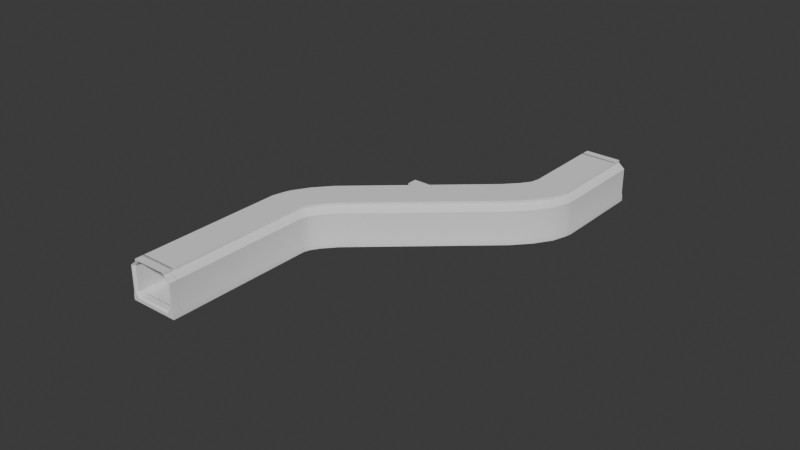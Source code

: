 # Source: track_subtlebend.blend  (saved by Blender 4.2.66; exported with 4.5.12 LTS)
import bpy
from mathutils import Matrix  # noqa: F401  (used for matrix-valued properties, if any)

bpy.ops.wm.read_factory_settings(use_empty=True)
scene = bpy.context.scene
scene.name = 'Scene'

# ---- collections
col_collection = bpy.data.collections.new('Collection'); scene.collection.children.link(col_collection)

# ---- node groups
ng_smooth_by_angle_001 = bpy.data.node_groups.new('Smooth by Angle.001', 'GeometryNodeTree')
_s = ng_smooth_by_angle_001.interface.new_socket(name='Mesh', in_out='OUTPUT', socket_type='NodeSocketGeometry')
_s = ng_smooth_by_angle_001.interface.new_socket(name='Mesh', in_out='INPUT', socket_type='NodeSocketGeometry')
_s = ng_smooth_by_angle_001.interface.new_socket(name='Angle', in_out='INPUT', socket_type='NodeSocketFloat')
_s.subtype = 'ANGLE'
_s.default_value = 0.5236
_s.min_value = 0.0
_s.max_value = 3.142
_s.description = 'Maximum face angle for smooth edges'
_s = ng_smooth_by_angle_001.interface.new_socket(name='Ignore Sharpness', in_out='INPUT', socket_type='NodeSocketBool')
_s.force_non_field = True
ng_smooth_by_angle_001.description = 'Set the sharpness of mesh edges based on the angle between the neighboring faces'
ng_smooth_by_angle_001.is_modifier = True
_N = ng_smooth_by_angle_001.nodes; _L = ng_smooth_by_angle_001.links
n0 = _N.new('GeometryNodeSetShadeSmooth'); n0.name = 'Set Shade Smooth'; n0.location = (120, -80)
n0.domain = 'EDGE'
n1 = _N.new('GeometryNodeSetShadeSmooth'); n1.name = 'Set Shade Smooth.001'; n1.location = (300, -80)
n2 = _N.new('NodeGroupOutput'); n2.name = 'Group Output'; n2.location = (480, -80)
n3 = _N.new('GeometryNodeInputMeshEdgeAngle'); n3.name = 'Edge Angle'; n3.location = (-440, -240)
n4 = _N.new('NodeGroupInput'); n4.name = 'Group Input'; n4.location = (-80, -80)
n5 = _N.new('GeometryNodeInputEdgeSmooth'); n5.name = 'Is Edge Smooth'; n5.location = (-260, -120)
n6 = _N.new('GeometryNodeInputShadeSmooth'); n6.name = 'Is Shade Smooth'; n6.location = (-440, -397)
n7 = _N.new('FunctionNodeCompare'); n7.name = 'Compare'; n7.location = (-260, -260)
n7.operation = 'LESS_EQUAL'
n7.inputs[6].default_value = (0.0, 0.0, 0.0, 0.0)
n7.inputs[7].default_value = (0.0, 0.0, 0.0, 0.0)
n8 = _N.new('FunctionNodeBooleanMath'); n8.name = 'Boolean Math.001'; n8.location = (-80, -260)
n9 = _N.new('NodeGroupInput'); n9.name = 'Group Input.001'; n9.location = (-440, -329)
n10 = _N.new('NodeGroupInput'); n10.name = 'Group Input.002'; n10.location = (-259, -189)
n11 = _N.new('FunctionNodeBooleanMath'); n11.name = 'Boolean Math'; n11.location = (-80, -149)
n11.operation = 'OR'
n12 = _N.new('FunctionNodeBooleanMath'); n12.name = 'Boolean Math.002'; n12.location = (-260, -380)
n12.operation = 'OR'
n13 = _N.new('NodeGroupInput'); n13.name = 'Group Input.003'; n13.location = (-440, -460)
_L.new(n3.outputs[0], n7.inputs[0])
_L.new(n1.outputs[0], n2.inputs[0])
_L.new(n9.outputs[1], n7.inputs[1])
_L.new(n7.outputs[0], n8.inputs[0])
_L.new(n4.outputs[0], n0.inputs[0])
_L.new(n0.outputs[0], n1.inputs[0])
_L.new(n8.outputs[0], n0.inputs[2])
_L.new(n10.outputs[2], n11.inputs[1])
_L.new(n5.outputs[0], n11.inputs[0])
_L.new(n11.outputs[0], n0.inputs[1])
_L.new(n13.outputs[2], n12.inputs[1])
_L.new(n6.outputs[0], n12.inputs[0])
_L.new(n12.outputs[0], n8.inputs[1])
n2.is_active_output = True

# ---- world
world_world = bpy.data.worlds.new('World'); scene.world = world_world
world_world.use_nodes = True; world_world.node_tree.nodes.clear()
_N = world_world.node_tree.nodes; _L = world_world.node_tree.links
n0 = _N.new('ShaderNodeOutputWorld'); n0.name = 'World Output'; n0.location = (300, 300)
n1 = _N.new('ShaderNodeBackground'); n1.name = 'Background'; n1.location = (10, 300)
n1.inputs[0].default_value = (0.05088, 0.05088, 0.05088, 1.0)
_L.new(n1.outputs[0], n0.inputs[0])
n0.is_active_output = True
world_world.color = (0.05088, 0.05088, 0.05088)
world_world.use_sun_shadow = False
world_world.sun_shadow_jitter_overblur = 0.0

# ---- meshes
me_cube_001 = bpy.data.meshes.new('Cube.001')
me_cube_001.from_pydata([(-10.0, -0.9728, -2.0), (-10.0, -0.9728, 1.192e-06), (-10.0, 0.9728, -2.0), (-10.0, 0.9728, 1.192e-06), (10.0, -0.9728, -2.0), (10.0, -0.9728, -1.192e-06), (10.0, 0.9728, -2.0), (10.0, 0.9728, -1.192e-06), (8.319, 0.9728, -2.0), (-8.319, 0.9728, -2.0), (-8.319, -0.9728, -2.0), (8.319, -0.9728, -2.0), (-8.319, 0.9728, 1.372), (-6.947, 0.9728, 7.153e-07), (6.947, 0.9728, -7.153e-07), (8.319, 0.9728, 1.372), (8.319, -0.9728, 1.372), (6.947, -0.9728, -7.153e-07), (-6.947, -0.9728, 7.153e-07), (-8.319, -0.9728, 1.372), (-9.647, -0.9728, 1.372), (9.647, -0.9728, 1.372), (9.647, 0.9728, 1.372), (-9.647, 0.9728, 1.372), (-8.319, 0.9728, 11.47), (-9.647, 0.9728, 11.47), (9.647, -0.9728, 11.47), (9.647, 0.9728, 11.47), (8.319, 0.9728, 11.47), (8.319, -0.9728, 11.47), (-9.647, -0.9728, 11.47), (-8.319, -0.9728, 11.47), (-6.214, 0.9728, 13.55), (-7.206, 0.9728, 13.55), (7.206, -0.9728, 13.55), (7.206, 0.9728, 13.55), (6.214, 0.9728, 13.55), (6.214, -0.9728, 13.55), (-7.206, -0.9728, 13.55), (-6.214, -0.9728, 13.55), (6.214, -0.9728, 14.58), (7.206, -0.9728, 14.58), (7.206, 0.9728, 14.58), (6.214, 0.9728, 14.58), (-6.214, 0.9728, 14.58), (-7.206, 0.9728, 14.58), (-7.206, -0.9728, 14.58), (-6.214, -0.9728, 14.58)], [], [(19, 12, 24, 31), (7, 22, 21, 5), (31, 24, 32, 39), (8, 11, 10, 9), (9, 10, 0, 2), (6, 4, 11, 8), (7, 5, 4, 6), (1, 3, 2, 0), (12, 19, 18, 13), (14, 17, 16, 15), (13, 18, 17, 14), (23, 3, 1, 20), (33, 38, 46, 45), (21, 22, 27, 26), (44, 47, 40, 43), (15, 16, 29, 28), (23, 20, 30, 25), (25, 30, 38, 33), (26, 27, 35, 34), (28, 29, 37, 36), (47, 44, 45, 46), (43, 40, 41, 42), (34, 35, 42, 41), (39, 32, 36, 37)])
me_cube_001.polygons.foreach_set('use_smooth', [True] * 24)
_uv = me_cube_001.uv_layers.new(name='UVMap')
_uv.uv.foreach_set('vector', [0.854, 0.75, 0.854, 0.5, 0.854, 0.5, 0.854, 0.75, 0.625, 0.5, 0.646, 0.5, 0.646, 0.75, 0.625, 0.75, 0.854, 0.75, 0.854, 0.5, 0.854, 0.5, 0.854, 0.75, 0.354, 0.5, 0.354, 0.75, 0.146, 0.75, 0.146, 0.5, 0.146, 0.5, 0.146, 0.75, 0.125, 0.75, 0.125, 0.5, 0.375, 0.5, 0.375, 0.75, 0.354, 0.75, 0.354, 0.5, 0.625, 0.5, 0.625, 0.75, 0.375, 0.75, 0.375, 0.5, 0.625, 0.0, 0.625, 0.25, 0.375, 0.25, 0.375, 0.0, 0.854, 0.5, 0.854, 0.75, 0.8368, 0.75, 0.8368, 0.5, 0.6632, 0.5, 0.6632, 0.75, 0.646, 0.75, 0.646, 0.5, 0.8368, 0.5, 0.8368, 0.75, 0.6632, 0.75, 0.6632, 0.5, 0.854, 0.5, 0.625, 0.25, 0.625, 0.0, 0.854, 0.75, 0.854, 0.5, 0.854, 0.75, 0.854, 0.75, 0.854, 0.5, 0.646, 0.75, 0.646, 0.5, 0.646, 0.5, 0.646, 0.75, 0.854, 0.5, 0.854, 0.75, 0.646, 0.75, 0.646, 0.5, 0.646, 0.5, 0.646, 0.75, 0.646, 0.75, 0.646, 0.5, 0.854, 0.5, 0.854, 0.75, 0.854, 0.75, 0.854, 0.5, 0.854, 0.5, 0.854, 0.75, 0.854, 0.75, 0.854, 0.5, 0.646, 0.75, 0.646, 0.5, 0.646, 0.5, 0.646, 0.75, 0.646, 0.5, 0.646, 0.75, 0.646, 0.75, 0.646, 0.5, 0.854, 0.75, 0.854, 0.5, 0.854, 0.5, 0.854, 0.75, 0.646, 0.5, 0.646, 0.75, 0.646, 0.75, 0.646, 0.5, 0.646, 0.75, 0.646, 0.5, 0.646, 0.5, 0.646, 0.75, 0.854, 0.75, 0.854, 0.5, 0.646, 0.5, 0.646, 0.75])
me_cube_001.update()
me_cube_002 = bpy.data.meshes.new('Cube.002')
me_cube_002.from_pydata([(-10.0, -0.9728, -2.0), (-10.0, -0.9728, 1.192e-06), (-10.0, 0.9728, -2.0), (-10.0, 0.9728, 1.192e-06), (10.0, -0.9728, -2.0), (10.0, 0.9728, -2.0), (8.319, 0.9728, -2.0), (-8.319, 0.9728, -2.0), (-8.319, -0.9728, -2.0), (8.319, -0.9728, -2.0), (-8.319, 0.9728, 1.372), (6.947, 0.9728, -7.153e-07), (8.319, 0.9728, 1.372), (8.319, -0.9728, 1.372), (6.947, -0.9728, -7.153e-07), (-8.319, -1.973, -2.0), (-8.319, -0.9728, 1.372), (-9.647, -0.9728, 1.372), (9.647, -0.9728, 1.372), (9.647, 0.9728, 1.372), (-9.647, 0.9728, 1.372), (-8.319, 0.9728, 11.47), (-9.647, 0.9728, 11.47), (9.647, -0.9728, 11.47), (9.647, 0.9728, 11.47), (8.319, 0.9728, 11.47), (8.319, -0.9728, 11.47), (-9.647, -0.9728, 11.47), (-8.319, -0.9728, 11.47), (-6.214, 0.9728, 13.55), (-7.206, 0.9728, 13.55), (7.206, -0.9728, 13.55), (7.206, 0.9728, 13.55), (6.214, 0.9728, 13.55), (6.214, -0.9728, 13.55), (-7.206, -0.9728, 13.55), (-6.214, -0.9728, 13.55), (6.214, -0.9728, 14.58), (7.206, -0.9728, 14.58), (7.206, 0.9728, 14.58), (6.214, 0.9728, 14.58), (-6.214, 0.9728, 14.58), (-7.206, 0.9728, 14.58), (-7.206, -0.9728, 14.58), (-6.214, -0.9728, 14.58), (10.0, -1.973, -2.0), (10.0, -0.9728, -1.192e-06), (8.319, -1.973, -2.0), (-6.947, -0.9728, -1.192e-06), (-10.0, -1.973, 1.192e-06), (-6.947, 0.9728, -1.192e-06), (10.0, 0.9728, -1.192e-06), (-10.0, -1.973, -2.0), (7.206, -1.973, 13.55), (-9.647, -1.973, 1.372), (9.647, -1.973, 11.47), (-9.647, -1.973, 11.47), (9.647, -1.973, 1.372), (-7.206, -1.973, 13.55), (6.214, -1.973, 14.58), (7.206, -1.973, 14.58), (-7.206, -1.973, 14.58), (-6.214, -1.973, 14.58), (10.0, -1.973, -1.192e-06), (-10.0, 1.973, 1.192e-06), (-10.0, 1.973, -2.0), (-8.319, 1.973, -2.0), (10.0, 1.973, -2.0), (8.319, 1.973, -2.0), (-9.647, 1.973, 1.372), (7.206, 1.973, 13.55), (-7.206, 1.973, 13.55), (-9.647, 1.973, 11.47), (9.647, 1.973, 11.47), (9.647, 1.973, 1.372), (7.206, 1.973, 14.58), (6.214, 1.973, 14.58), (-6.214, 1.973, 14.58), (-7.206, 1.973, 14.58), (10.0, 1.973, -1.192e-06), (6.214, -1.277, 13.55), (6.353, -1.973, 14.24), (7.097, -1.973, -0.6962), (6.947, -1.277, -7.153e-07), (8.319, -1.277, 1.372), (9.159, -1.973, 1.372), (8.319, -1.277, 11.47), (9.159, -1.973, 11.47), (-9.159, -1.973, 11.47), (-8.319, -1.277, 11.47), (-8.319, -1.277, 1.372), (-9.159, -1.973, 1.372), (-6.353, -1.973, 14.24), (-6.214, -1.277, 13.55), (-6.947, -1.277, -1.192e-06), (-7.097, -1.973, -0.6962), (7.097, 1.973, -0.6962), (6.947, 1.277, -7.153e-07), (8.319, 1.277, 1.372), (9.159, 1.973, 1.372), (6.214, 1.277, 13.55), (6.353, 1.973, 14.24), (-6.353, 1.973, 14.24), (-6.214, 1.277, 13.55), (-9.159, 1.973, 11.47), (-8.319, 1.277, 11.47), (8.319, 1.277, 11.47), (9.159, 1.973, 11.47), (-8.319, 1.277, 1.372), (-9.159, 1.973, 1.372), (-6.947, 1.277, -1.192e-06), (-7.097, 1.973, -0.6962)], [], [(16, 10, 21, 28), (51, 19, 18, 46), (28, 21, 29, 36), (6, 9, 8, 7), (7, 8, 0, 2), (5, 4, 9, 6), (51, 46, 4, 5), (1, 3, 2, 0), (10, 16, 48, 50), (11, 14, 13, 12), (50, 48, 14, 11), (20, 3, 1, 17), (30, 42, 78, 71), (44, 43, 61, 62), (22, 30, 71, 72), (30, 35, 43, 42), (18, 19, 24, 23), (41, 44, 37, 40), (12, 13, 26, 25), (20, 17, 27, 22), (22, 27, 35, 30), (28, 36, 93, 89), (23, 24, 32, 31), (25, 26, 34, 33), (44, 41, 42, 43), (40, 37, 38, 39), (31, 32, 39, 38), (42, 41, 77, 78), (32, 24, 73, 70), (0, 8, 15, 52), (6, 7, 66, 68), (37, 44, 62, 59), (46, 18, 57, 63), (36, 29, 33, 34), (1, 0, 52, 49), (43, 35, 58, 61), (4, 46, 63, 45), (87, 85, 57, 55), (58, 92, 62, 61), (18, 23, 55, 57), (45, 63, 82, 47), (41, 40, 76, 77), (19, 51, 79, 74), (20, 22, 72, 69), (70, 101, 76, 75), (48, 16, 90, 94), (5, 6, 68, 67), (13, 14, 83, 84), (17, 1, 49, 54), (26, 13, 84, 86), (87, 55, 53, 81), (73, 107, 101, 70), (27, 17, 54, 56), (40, 39, 75, 76), (34, 26, 86, 80), (15, 95, 49, 52), (81, 53, 60, 59), (16, 28, 89, 90), (47, 82, 95, 15), (11, 12, 98, 97), (62, 92, 81, 59), (8, 9, 47, 15), (56, 54, 91, 88), (23, 31, 53, 55), (31, 38, 60, 53), (14, 48, 94, 83), (91, 54, 49, 95), (56, 88, 92, 58), (82, 63, 57, 85), (38, 37, 59, 60), (9, 4, 45, 47), (35, 27, 56, 58), (25, 33, 100, 106), (72, 104, 109, 69), (29, 21, 105, 103), (102, 77, 76, 101), (104, 72, 71, 102), (21, 10, 108, 105), (33, 29, 103, 100), (50, 11, 97, 110), (10, 50, 110, 108), (12, 25, 106, 98), (66, 111, 96, 68), (2, 3, 64, 65), (109, 111, 64, 69), (102, 71, 78, 77), (39, 32, 70, 75), (7, 2, 65, 66), (65, 64, 111, 66), (51, 5, 67, 79), (3, 20, 69, 64), (96, 99, 74, 79), (73, 74, 99, 107), (24, 19, 74, 73), (68, 96, 79, 67), (95, 82, 83, 94), (94, 90, 91, 95), (93, 80, 81, 92), (80, 86, 87, 81), (89, 93, 92, 88), (88, 91, 90, 89), (86, 84, 85, 87), (84, 83, 82, 85), (97, 98, 99, 96), (109, 104, 105, 108), (98, 106, 107, 99), (106, 100, 101, 107), (103, 105, 104, 102), (100, 103, 102, 101), (108, 110, 111, 109), (110, 97, 96, 111), (36, 34, 80, 93)])
me_cube_002.polygons.foreach_set('use_smooth', [True] * 112)
_uv = me_cube_002.uv_layers.new(name='UVMap')
_uv.uv.foreach_set('vector', [0.854, 0.75, 0.854, 0.5, 0.854, 0.5, 0.854, 0.75, 0.625, 0.5, 0.646, 0.5, 0.646, 0.75, 0.625, 0.75, 0.854, 0.75, 0.854, 0.5, 0.854, 0.5, 0.854, 0.75, 0.354, 0.5, 0.354, 0.75, 0.146, 0.75, 0.146, 0.5, 0.146, 0.5, 0.146, 0.75, 0.125, 0.75, 0.125, 0.5, 0.375, 0.5, 0.375, 0.75, 0.354, 0.75, 0.354, 0.5, 0.625, 0.5, 0.625, 0.75, 0.375, 0.75, 0.375, 0.5, 0.625, 0.0, 0.625, 0.25, 0.375, 0.25, 0.375, 0.0, 0.854, 0.5, 0.854, 0.75, 0.8368, 0.75, 0.8368, 0.5, 0.6632, 0.5, 0.6632, 0.75, 0.646, 0.75, 0.646, 0.5, 0.8368, 0.5, 0.8368, 0.75, 0.6632, 0.75, 0.6632, 0.5, 0.854, 0.5, 0.625, 0.25, 0.625, 0.0, 0.854, 0.75, 0.854, 0.5, 0.854, 0.5, 0.854, 0.5, 0.854, 0.5, 0.854, 0.75, 0.854, 0.75, 0.854, 0.75, 0.854, 0.75, 0.854, 0.5, 0.854, 0.5, 0.854, 0.5, 0.854, 0.5, 0.854, 0.5, 0.854, 0.75, 0.854, 0.75, 0.854, 0.5, 0.646, 0.75, 0.646, 0.5, 0.646, 0.5, 0.646, 0.75, 0.854, 0.5, 0.854, 0.75, 0.646, 0.75, 0.646, 0.5, 0.646, 0.5, 0.646, 0.75, 0.646, 0.75, 0.646, 0.5, 0.854, 0.5, 0.854, 0.75, 0.854, 0.75, 0.854, 0.5, 0.854, 0.5, 0.854, 0.75, 0.854, 0.75, 0.854, 0.5, 0.854, 0.75, 0.854, 0.75, 0.854, 0.75, 0.854, 0.75, 0.646, 0.75, 0.646, 0.5, 0.646, 0.5, 0.646, 0.75, 0.646, 0.5, 0.646, 0.75, 0.646, 0.75, 0.646, 0.5, 0.854, 0.75, 0.854, 0.5, 0.854, 0.5, 0.854, 0.75, 0.646, 0.5, 0.646, 0.75, 0.646, 0.75, 0.646, 0.5, 0.646, 0.75, 0.646, 0.5, 0.646, 0.5, 0.646, 0.75, 0.854, 0.5, 0.854, 0.5, 0.854, 0.5, 0.854, 0.5, 0.646, 0.5, 0.646, 0.5, 0.646, 0.5, 0.646, 0.5, 0.125, 0.75, 0.146, 0.75, 0.146, 0.75, 0.125, 0.75, 0.354, 0.5, 0.146, 0.5, 0.146, 0.5, 0.354, 0.5, 0.646, 0.75, 0.854, 0.75, 0.854, 0.75, 0.646, 0.75, 0.625, 0.75, 0.646, 0.75, 0.646, 0.75, 0.625, 0.75, 0.854, 0.75, 0.854, 0.5, 0.646, 0.5, 0.646, 0.75, 0.625, 0.0, 0.375, 0.0, 0.375, 0.0, 0.625, 0.0, 0.854, 0.75, 0.854, 0.75, 0.854, 0.75, 0.854, 0.75, 0.375, 0.75, 0.625, 0.75, 0.625, 0.75, 0.375, 0.75, 0.646, 0.75, 0.646, 0.75, 0.646, 0.75, 0.646, 0.75, 0.0, 0.0, 0.0, 0.0, 0.0, 0.0, 0.0, 0.0, 0.646, 0.75, 0.646, 0.75, 0.646, 0.75, 0.646, 0.75, 0.375, 0.75, 0.375, 0.75, 0.5803, 0.75, 0.354, 0.75, 0.854, 0.5, 0.646, 0.5, 0.646, 0.5, 0.854, 0.5, 0.646, 0.5, 0.625, 0.5, 0.625, 0.5, 0.646, 0.5, 0.854, 0.5, 0.854, 0.5, 0.854, 0.5, 0.854, 0.5, 0.0, 0.0, 0.0, 0.0, 0.0, 0.0, 0.0, 0.0, 0.8368, 0.75, 0.854, 0.75, 0.854, 0.75, 0.8368, 0.75, 0.375, 0.5, 0.354, 0.5, 0.354, 0.5, 0.375, 0.5, 0.646, 0.75, 0.6632, 0.75, 0.6632, 0.75, 0.646, 0.75, 0.854, 0.75, 0.625, 0.0, 0.625, 0.0, 0.854, 0.75, 0.646, 0.75, 0.646, 0.75, 0.646, 0.75, 0.646, 0.75, 0.0, 0.0, 0.0, 0.0, 0.0, 0.0, 0.0, 0.0, 0.0, 0.0, 0.0, 0.0, 0.0, 0.0, 0.0, 0.0, 0.854, 0.75, 0.854, 0.75, 0.854, 0.75, 0.854, 0.75, 0.646, 0.5, 0.646, 0.5, 0.646, 0.5, 0.646, 0.5, 0.646, 0.75, 0.646, 0.75, 0.646, 0.75, 0.646, 0.75, 0.146, 0.75, 0.6073, 0.8421, 0.625, 0.0, 0.375, 0.0, 0.0, 0.0, 0.0, 0.0, 0.0, 0.0, 0.0, 0.0, 0.854, 0.75, 0.854, 0.75, 0.854, 0.75, 0.854, 0.75, 0.354, 0.75, 0.5536, 0.75, 0.5983, 0.75, 0.146, 0.75, 0.6632, 0.5, 0.646, 0.5, 0.646, 0.5, 0.6632, 0.5, 0.0, 0.0, 0.0, 0.0, 0.0, 0.0, 0.0, 0.0, 0.146, 0.75, 0.354, 0.75, 0.354, 0.75, 0.146, 0.75, 0.854, 0.75, 0.854, 0.75, 0.854, 0.75, 0.854, 0.75, 0.646, 0.75, 0.646, 0.75, 0.646, 0.75, 0.646, 0.75, 0.646, 0.75, 0.646, 0.75, 0.646, 0.75, 0.646, 0.75, 0.6632, 0.75, 0.8368, 0.75, 0.8368, 0.75, 0.6632, 0.75, 0.854, 0.75, 0.854, 0.75, 0.625, 0.0, 0.7534, 0.4855, 0.0, 0.0, 0.0, 0.0, 0.0, 0.0, 0.0, 0.0, 0.6584, 0.75, 0.625, 0.75, 0.646, 0.75, 0.646, 0.75, 0.646, 0.75, 0.646, 0.75, 0.646, 0.75, 0.646, 0.75, 0.354, 0.75, 0.375, 0.75, 0.375, 0.75, 0.354, 0.75, 0.854, 0.75, 0.854, 0.75, 0.854, 0.75, 0.854, 0.75, 0.646, 0.5, 0.646, 0.5, 0.646, 0.5, 0.646, 0.5, 0.854, 0.5, 0.854, 0.5, 0.854, 0.5, 0.854, 0.5, 0.854, 0.5, 0.854, 0.5, 0.854, 0.5, 0.854, 0.5, 0.0, 0.0, 0.0, 0.0, 0.0, 0.0, 0.0, 0.0, 0.0, 0.0, 0.0, 0.0, 0.0, 0.0, 0.0, 0.0, 0.854, 0.5, 0.854, 0.5, 0.854, 0.5, 0.854, 0.5, 0.646, 0.5, 0.854, 0.5, 0.854, 0.5, 0.646, 0.5, 0.8368, 0.5, 0.6632, 0.5, 0.6632, 0.5, 0.8368, 0.5, 0.854, 0.5, 0.8368, 0.5, 0.8368, 0.5, 0.854, 0.5, 0.646, 0.5, 0.646, 0.5, 0.646, 0.5, 0.646, 0.5, 0.146, 0.5, 0.5983, 0.5, 0.5536, 0.5, 0.354, 0.5, 0.375, 0.25, 0.625, 0.25, 0.625, 0.25, 0.375, 0.25, 0.854, 0.5, 0.7534, 0.4118, 0.625, 0.25, 0.854, 0.5, 0.0, 0.0, 0.0, 0.0, 0.0, 0.0, 0.0, 0.0, 0.646, 0.5, 0.646, 0.5, 0.646, 0.5, 0.646, 0.5, 0.146, 0.5, 0.125, 0.5, 0.125, 0.5, 0.146, 0.5, 0.375, 0.25, 0.375, 0.25, 0.6294, 0.5307, 0.146, 0.5, 0.625, 0.5, 0.375, 0.5, 0.375, 0.5, 0.625, 0.5, 0.625, 0.25, 0.854, 0.5, 0.854, 0.5, 0.625, 0.25, 0.6584, 0.5, 0.646, 0.5, 0.646, 0.5, 0.625, 0.5, 0.646, 0.5, 0.646, 0.5, 0.646, 0.5, 0.646, 0.5, 0.646, 0.5, 0.646, 0.5, 0.646, 0.5, 0.646, 0.5, 0.354, 0.5, 0.5582, 0.5, 0.625, 0.5, 0.375, 0.5, 0.5983, 0.75, 0.5536, 0.75, 0.6632, 0.75, 0.8368, 0.75, 0.8368, 0.75, 0.854, 0.75, 0.854, 0.75, 0.7534, 0.4855, 0.854, 0.75, 0.646, 0.75, 0.646, 0.75, 0.854, 0.75, 0.646, 0.75, 0.646, 0.75, 0.646, 0.75, 0.646, 0.75, 0.854, 0.75, 0.854, 0.75, 0.854, 0.75, 0.854, 0.75, 0.854, 0.75, 0.854, 0.75, 0.854, 0.75, 0.854, 0.75, 0.646, 0.75, 0.646, 0.75, 0.646, 0.75, 0.646, 0.75, 0.646, 0.75, 0.6632, 0.75, 0.6584, 0.75, 0.646, 0.75, 0.6632, 0.5, 0.646, 0.5, 0.646, 0.5, 0.6584, 0.5, 0.854, 0.5, 0.854, 0.5, 0.854, 0.5, 0.854, 0.5, 0.646, 0.5, 0.646, 0.5, 0.646, 0.5, 0.646, 0.5, 0.646, 0.5, 0.646, 0.5, 0.646, 0.5, 0.646, 0.5, 0.854, 0.5, 0.854, 0.5, 0.854, 0.5, 0.854, 0.5, 0.646, 0.5, 0.854, 0.5, 0.854, 0.5, 0.646, 0.5, 0.854, 0.5, 0.8368, 0.5, 0.7534, 0.4118, 0.854, 0.5, 0.8368, 0.5, 0.6632, 0.5, 0.5536, 0.5, 0.5983, 0.5, 0.854, 0.75, 0.646, 0.75, 0.646, 0.75, 0.854, 0.75])
me_cube_002.update()

# ---- curves / text
cu_b_ziercurve = bpy.data.curves.new('BézierCurve', 'CURVE')
cu_b_ziercurve.dimensions = '3D'
_sp = cu_b_ziercurve.splines.new('BEZIER'); _sp.bezier_points.add(3)
_sp.bezier_points.foreach_set('co', [-31.44, -100.1, 0.0, -31.44, -42.95, 0.0, 35.16, 30.3, -1.192e-07, 35.16, 64.86, -1.192e-07])
_sp.bezier_points.foreach_set('handle_left', [-31.44, -133.3, 0.0, -31.44, -76.07, 0.0, 35.16, 12.86, -1.192e-07, 35.16, 47.42, -1.192e-07])
_sp.bezier_points.foreach_set('handle_right', [-31.44, -80.58, 0.0, -31.44, -23.4, 0.0, 35.16, 63.16, -1.192e-07, 35.16, 97.72, -1.192e-07])
_sp.bezier_points.foreach_set('tilt', [1.571, 1.571, 1.571, 1.571])
_sp.order_v = 1
_sp.use_bezier_u = True
cu_b_ziercurve.use_path = True
cu_b_ziercurve.fill_mode = 'FULL'

# ---- objects
ob_road = bpy.data.objects.new('Road', me_cube_001)
ob_b_ziercurve = bpy.data.objects.new('BézierCurve', cu_b_ziercurve)
ob_road_cap = bpy.data.objects.new('Road Cap', me_cube_002)

# ---- transforms, parenting, visibility, modifiers, constraints
ob_road.location = (0.0, 0.0, 0.0)
_m = ob_road.modifiers.new('Array', 'ARRAY')
_m.fit_type = 'FIT_CURVE'
_m.count = 80
_m.curve = ob_b_ziercurve
_m.relative_offset_displace = (0.0, 1.0, 0.0)
_m.use_merge_vertices = True
_m.start_cap = ob_road_cap
_m.end_cap = ob_road_cap
_m = ob_road.modifiers.new('Curve', 'CURVE')
_m.object = ob_b_ziercurve
_m.deform_axis = 'POS_Y'
_m = ob_road.modifiers.new('Decimate', 'DECIMATE')
_m.decimate_type = 'DISSOLVE'
_m.iterations = 4
_m = ob_road.modifiers.new('Triangulate', 'TRIANGULATE')
_m = ob_road.modifiers.new('Smooth by Angle.001', 'NODES')
_m.node_group = ng_smooth_by_angle_001
_m.use_pin_to_last = True
_m.show_group_selector = False
ob_b_ziercurve.location = (0.0, 0.0, 0.0)
ob_road_cap.location = (0.0, 0.0, 0.0)
_m = ob_road_cap.modifiers.new('Smooth by Angle.001', 'NODES')
_m.node_group = ng_smooth_by_angle_001
_m.use_pin_to_last = True
_m.show_group_selector = False

# ---- collection membership
col_collection.objects.link(ob_road)
col_collection.objects.link(ob_b_ziercurve)
col_collection.objects.link(ob_road_cap)

# ---- scene / render settings (as saved in the file)
scene.frame_start = 1; scene.frame_end = 250; scene.frame_set(1)
scene.render.engine = 'BLENDER_EEVEE_NEXT'
scene.cycles.sampling_pattern = 'TABULATED_SOBOL'
scene.eevee.ray_tracing_options.trace_max_roughness = 0.0
bpy.context.view_layer.update()

# ---- added for rendering (the .blend has no active camera and no usable light): camera, sun
cam_auto = bpy.data.cameras.new('AutoCamera')
cam_auto.lens = 50.0
cam_auto.sensor_width = 36.0
cam_auto.clip_end = 4014.33
ob_auto_camera = bpy.data.objects.new('AutoCamera', cam_auto)
scene.collection.objects.link(ob_auto_camera)
ob_auto_camera.location = (230.601, -292.253, 189.278)
ob_auto_camera.rotation_euler = (1.09748, -7.21219e-08, 0.694738)
scene.camera = ob_auto_camera
light_auto_sun = bpy.data.lights.new('AutoSun', 'SUN')
light_auto_sun.energy = 3.0
light_auto_sun.angle = 0.0523599
ob_auto_sun = bpy.data.objects.new('AutoSun', light_auto_sun)
scene.collection.objects.link(ob_auto_sun)
ob_auto_sun.rotation_euler = (0.872665, 0.174533, 0.523599)
bpy.context.view_layer.update()
